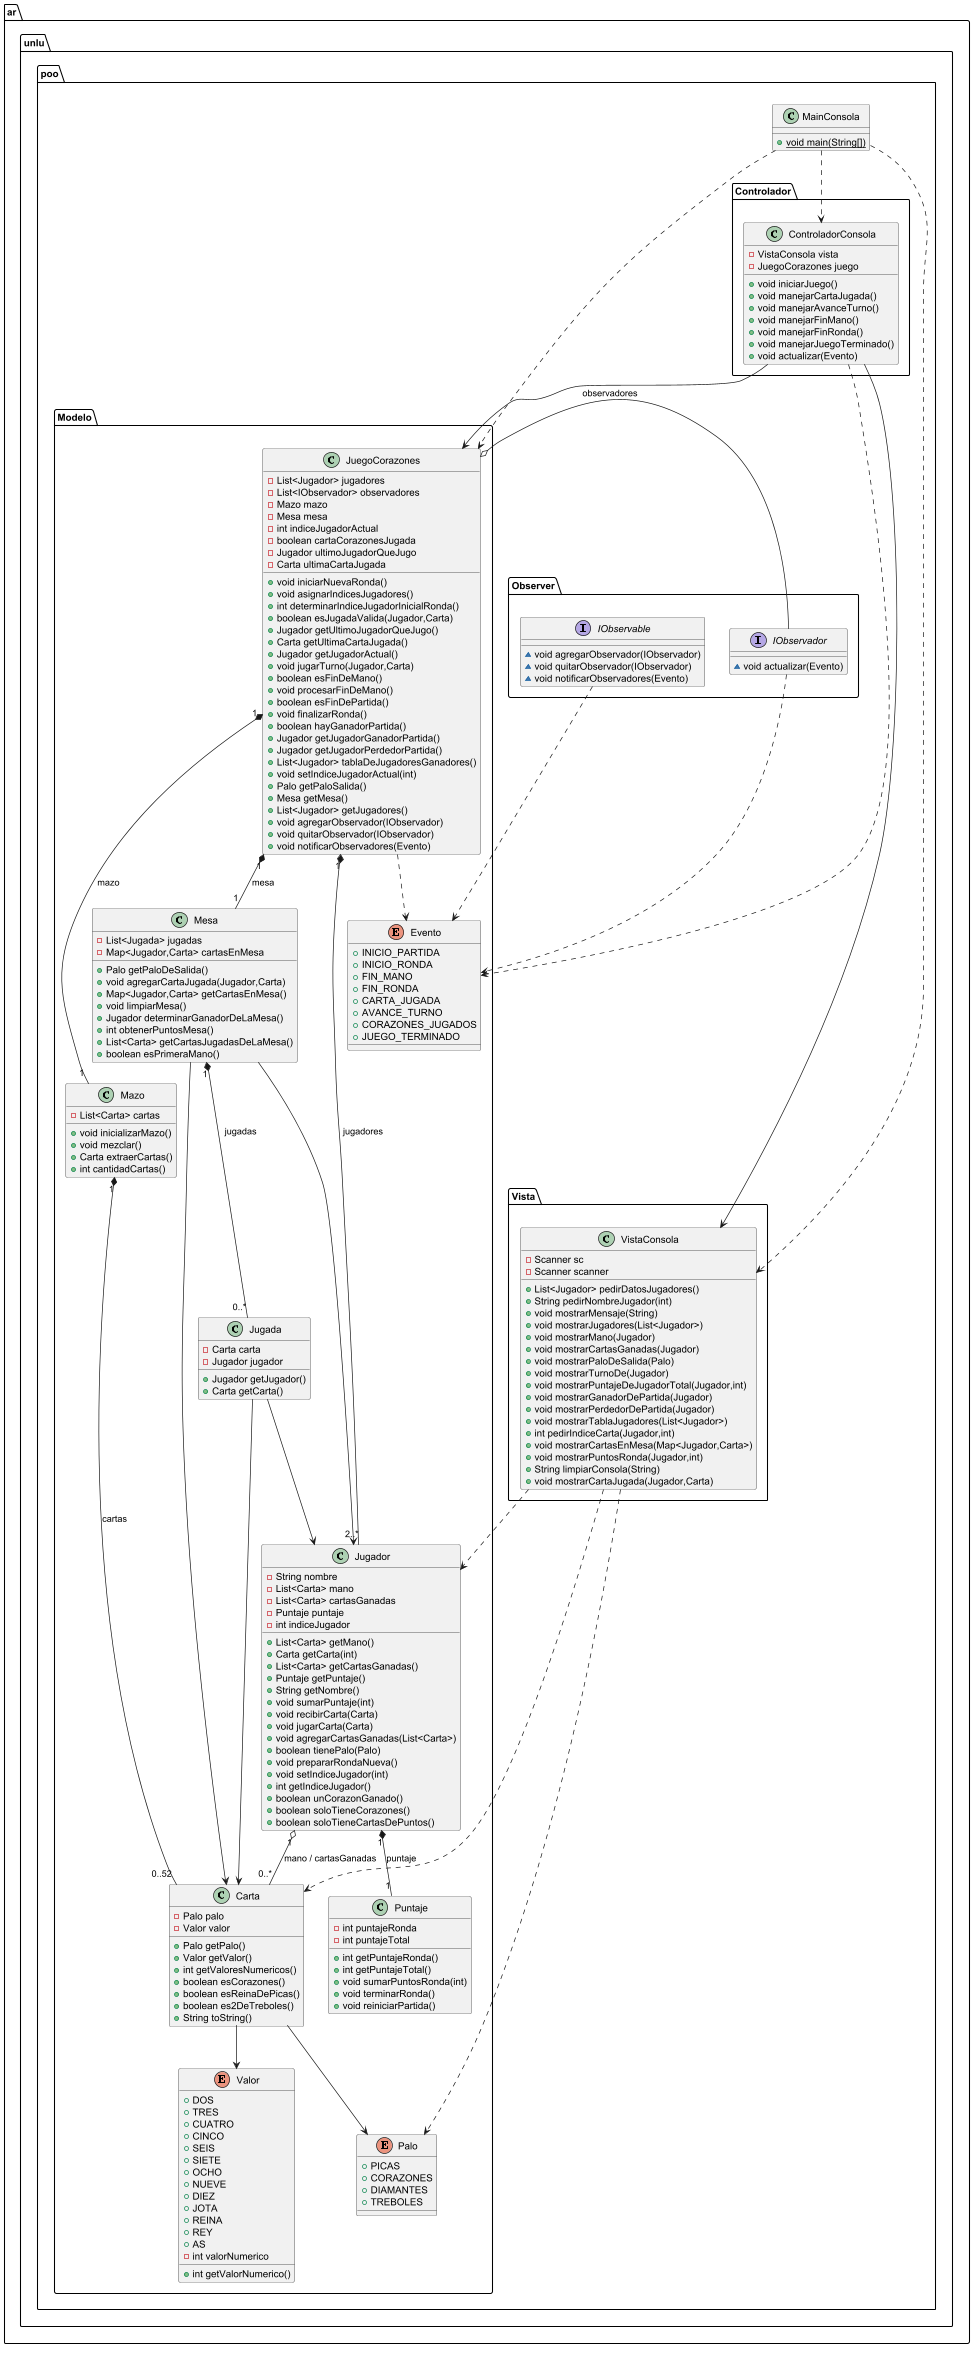

The diagram above was rendered by PlantUML. Its source (embedded in the PNG):
@startuml
class ar.unlu.poo.Modelo.Mesa {
- List<Jugada> jugadas
- Map<Jugador,Carta> cartasEnMesa
+ Palo getPaloDeSalida()
+ void agregarCartaJugada(Jugador,Carta)
+ Map<Jugador,Carta> getCartasEnMesa()
+ void limpiarMesa()
+ Jugador determinarGanadorDeLaMesa()
+ int obtenerPuntosMesa()
+ List<Carta> getCartasJugadasDeLaMesa()
+ boolean esPrimeraMano()
}


enum ar.unlu.poo.Modelo.Evento {
+  INICIO_PARTIDA
+  INICIO_RONDA
+  FIN_MANO
+  FIN_RONDA
+  CARTA_JUGADA
+  AVANCE_TURNO
+  CORAZONES_JUGADOS
+  JUEGO_TERMINADO
}

interface ar.unlu.poo.Observer.IObservador {
~ void actualizar(Evento)
}

class ar.unlu.poo.Controlador.ControladorConsola {
- VistaConsola vista
- JuegoCorazones juego
+ void iniciarJuego()
+ void manejarCartaJugada()
+ void manejarAvanceTurno()
+ void manejarFinMano()
+ void manejarFinRonda()
+ void manejarJuegoTerminado()
+ void actualizar(Evento)
}


class ar.unlu.poo.Modelo.Carta {
- Palo palo
- Valor valor
+ Palo getPalo()
+ Valor getValor()
+ int getValoresNumericos()
+ boolean esCorazones()
+ boolean esReinaDePicas()
+ boolean es2DeTreboles()
+ String toString()
}


class ar.unlu.poo.Modelo.Mazo {
- List<Carta> cartas
+ void inicializarMazo()
+ void mezclar()
+ Carta extraerCartas()
+ int cantidadCartas()
}


class ar.unlu.poo.Vista.VistaConsola {
- Scanner sc
- Scanner scanner
+ List<Jugador> pedirDatosJugadores()
+ String pedirNombreJugador(int)
+ void mostrarMensaje(String)
+ void mostrarJugadores(List<Jugador>)
+ void mostrarMano(Jugador)
+ void mostrarCartasGanadas(Jugador)
+ void mostrarPaloDeSalida(Palo)
+ void mostrarTurnoDe(Jugador)
+ void mostrarPuntajeDeJugadorTotal(Jugador,int)
+ void mostrarGanadorDePartida(Jugador)
+ void mostrarPerdedorDePartida(Jugador)
+ void mostrarTablaJugadores(List<Jugador>)
+ int pedirIndiceCarta(Jugador,int)
+ void mostrarCartasEnMesa(Map<Jugador,Carta>)
+ void mostrarPuntosRonda(Jugador,int)
+ String limpiarConsola(String)
+ void mostrarCartaJugada(Jugador,Carta)
}


class ar.unlu.poo.MainConsola {
+ {static} void main(String[])
}

class ar.unlu.poo.Modelo.Puntaje {
- int puntajeRonda
- int puntajeTotal
+ int getPuntajeRonda()
+ int getPuntajeTotal()
+ void sumarPuntosRonda(int)
+ void terminarRonda()
+ void reiniciarPartida()
}


class ar.unlu.poo.Modelo.Jugador {
- String nombre
- List<Carta> mano
- List<Carta> cartasGanadas
- Puntaje puntaje
- int indiceJugador
+ List<Carta> getMano()
+ Carta getCarta(int)
+ List<Carta> getCartasGanadas()
+ Puntaje getPuntaje()
+ String getNombre()
+ void sumarPuntaje(int)
+ void recibirCarta(Carta)
+ void jugarCarta(Carta)
+ void agregarCartasGanadas(List<Carta>)
+ boolean tienePalo(Palo)
+ void prepararRondaNueva()
+ void setIndiceJugador(int)
+ int getIndiceJugador()
+ boolean unCorazonGanado()
+ boolean soloTieneCorazones()
+ boolean soloTieneCartasDePuntos()
}


interface ar.unlu.poo.Observer.IObservable {
~ void agregarObservador(IObservador)
~ void quitarObservador(IObservador)
~ void notificarObservadores(Evento)
}

class ar.unlu.poo.Modelo.JuegoCorazones {
- List<Jugador> jugadores
- List<IObservador> observadores
- Mazo mazo
- Mesa mesa
- int indiceJugadorActual
- boolean cartaCorazonesJugada
- Jugador ultimoJugadorQueJugo
- Carta ultimaCartaJugada
+ void iniciarNuevaRonda()
+ void asignarIndicesJugadores()
+ int determinarIndiceJugadorInicialRonda()
+ boolean esJugadaValida(Jugador,Carta)
+ Jugador getUltimoJugadorQueJugo()
+ Carta getUltimaCartaJugada()
+ Jugador getJugadorActual()
+ void jugarTurno(Jugador,Carta)
+ boolean esFinDeMano()
+ void procesarFinDeMano()
+ boolean esFinDePartida()
+ void finalizarRonda()
+ boolean hayGanadorPartida()
+ Jugador getJugadorGanadorPartida()
+ Jugador getJugadorPerdedorPartida()
+ List<Jugador> tablaDeJugadoresGanadores()
+ void setIndiceJugadorActual(int)
+ Palo getPaloSalida()
+ Mesa getMesa()
+ List<Jugador> getJugadores()
+ void agregarObservador(IObservador)
+ void quitarObservador(IObservador)
+ void notificarObservadores(Evento)
}


class ar.unlu.poo.Modelo.Jugada {
- Carta carta
- Jugador jugador
+ Jugador getJugador()
+ Carta getCarta()
}


enum ar.unlu.poo.Modelo.Palo {
+  PICAS
+  CORAZONES
+  DIAMANTES
+  TREBOLES
}

enum ar.unlu.poo.Modelo.Valor {
+  DOS
+  TRES
+  CUATRO
+  CINCO
+  SEIS
+  SIETE
+  OCHO
+  NUEVE
+  DIEZ
+  JOTA
+  REINA
+  REY
+  AS
- int valorNumerico
+ int getValorNumerico()
}


' ===== Asociaciones / composición =====
ar.unlu.poo.Modelo.JuegoCorazones "1" *-- "2..*" ar.unlu.poo.Modelo.Jugador : jugadores
ar.unlu.poo.Modelo.JuegoCorazones "1" *-- "1" ar.unlu.poo.Modelo.Mazo : mazo
ar.unlu.poo.Modelo.JuegoCorazones "1" *-- "1" ar.unlu.poo.Modelo.Mesa : mesa
ar.unlu.poo.Modelo.JuegoCorazones o-- ar.unlu.poo.Observer.IObservador : observadores

ar.unlu.poo.Modelo.Mazo "1" *-- "0..52" ar.unlu.poo.Modelo.Carta : cartas
ar.unlu.poo.Modelo.Mesa "1" *-- "0..*" ar.unlu.poo.Modelo.Jugada : jugadas
ar.unlu.poo.Modelo.Mesa --> ar.unlu.poo.Modelo.Jugador
ar.unlu.poo.Modelo.Mesa --> ar.unlu.poo.Modelo.Carta

ar.unlu.poo.Modelo.Jugador "1" *-- "1" ar.unlu.poo.Modelo.Puntaje : puntaje
ar.unlu.poo.Modelo.Jugador "1" o-- "0..*" ar.unlu.poo.Modelo.Carta : mano / cartasGanadas

ar.unlu.poo.Modelo.Jugada --> ar.unlu.poo.Modelo.Carta
ar.unlu.poo.Modelo.Jugada --> ar.unlu.poo.Modelo.Jugador

ar.unlu.poo.Modelo.Carta --> ar.unlu.poo.Modelo.Palo
ar.unlu.poo.Modelo.Carta --> ar.unlu.poo.Modelo.Valor

' ===== Controlador =====
ar.unlu.poo.Controlador.ControladorConsola --> ar.unlu.poo.Modelo.JuegoCorazones
ar.unlu.poo.Controlador.ControladorConsola --> ar.unlu.poo.Vista.VistaConsola

' ===== Dependencias (flecha punteada) =====
ar.unlu.poo.Modelo.JuegoCorazones ..> ar.unlu.poo.Modelo.Evento
ar.unlu.poo.Observer.IObservador ..> ar.unlu.poo.Modelo.Evento
ar.unlu.poo.Observer.IObservable ..> ar.unlu.poo.Modelo.Evento
ar.unlu.poo.Vista.VistaConsola ..> ar.unlu.poo.Modelo.Jugador
ar.unlu.poo.Vista.VistaConsola ..> ar.unlu.poo.Modelo.Carta
ar.unlu.poo.Vista.VistaConsola ..> ar.unlu.poo.Modelo.Palo
ar.unlu.poo.Controlador.ControladorConsola ..> ar.unlu.poo.Modelo.Evento
ar.unlu.poo.MainConsola ..> ar.unlu.poo.Controlador.ControladorConsola
ar.unlu.poo.MainConsola ..> ar.unlu.poo.Vista.VistaConsola
ar.unlu.poo.MainConsola ..> ar.unlu.poo.Modelo.JuegoCorazones

@enduml